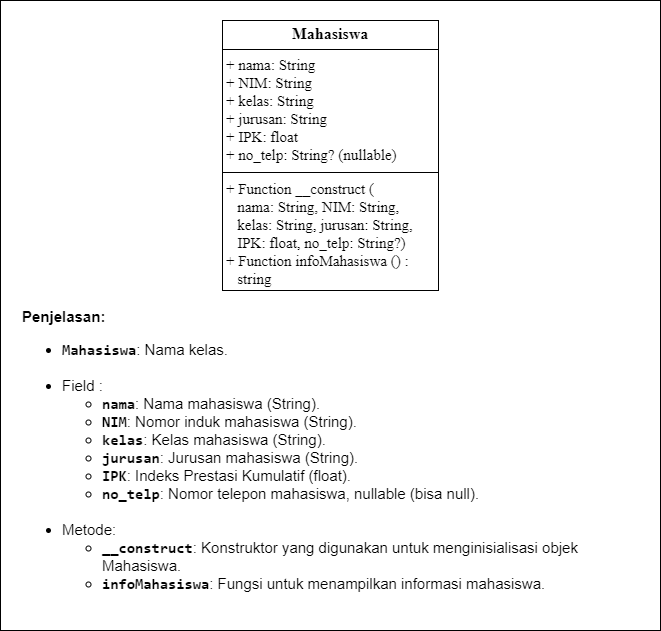

The diagram above was exported from draw.io. Its source (the exported page's mxGraphModel, read from the mxfile embedded in the PNG):
<mxGraphModel dx="794" dy="1851" grid="1" gridSize="10" guides="1" tooltips="1" connect="1" arrows="1" fold="1" page="1" pageScale="1" pageWidth="827" pageHeight="1169" math="0" shadow="0">
  <root>
    <mxCell id="0" />
    <mxCell id="1" parent="0" />
    <mxCell id="ZfXf83fv8X3KkNvLtLW4-3" value="" style="rounded=0;whiteSpace=wrap;html=1;" vertex="1" parent="1">
      <mxGeometry x="90" y="-40" width="660" height="630" as="geometry" />
    </mxCell>
    <mxCell id="ZfXf83fv8X3KkNvLtLW4-1" value="&lt;p style=&quot;margin:0px;margin-top:4px;text-align:center;&quot;&gt;&lt;b&gt;&lt;font style=&quot;font-size: 16px;&quot; face=&quot;Times New Roman&quot;&gt;Mahasiswa&lt;/font&gt;&lt;/b&gt;&lt;/p&gt;&lt;hr size=&quot;1&quot; style=&quot;border-style:solid;&quot;&gt;&lt;p style=&quot;margin: 0px 0px 0px 4px; font-size: 15px;&quot;&gt;&lt;font style=&quot;font-size: 15px;&quot; face=&quot;DPZAMgOEU5M313XY_fjF&quot;&gt;&lt;span style=&quot;background-color: initial;&quot;&gt;+&amp;nbsp;&lt;/span&gt;&lt;span style=&quot;background-color: initial;&quot; class=&quot;hljs-attr&quot;&gt;nama:&lt;/span&gt;&lt;span style=&quot;background-color: initial;&quot;&gt; &lt;/span&gt;&lt;span style=&quot;background-color: initial;&quot; class=&quot;hljs-string&quot;&gt;String&lt;/span&gt;&lt;span style=&quot;background-color: initial;&quot;&gt;&amp;nbsp;&lt;/span&gt;&lt;/font&gt;&lt;/p&gt;&lt;p style=&quot;margin: 0px 0px 0px 4px; font-size: 15px;&quot;&gt;&lt;font style=&quot;font-size: 15px;&quot; face=&quot;DPZAMgOEU5M313XY_fjF&quot;&gt;+&amp;nbsp;&lt;span class=&quot;hljs-attr&quot;&gt;NIM:&lt;/span&gt; &lt;span class=&quot;hljs-string&quot;&gt;String&lt;/span&gt;&lt;/font&gt;&lt;/p&gt;&lt;p style=&quot;margin: 0px 0px 0px 4px; font-size: 15px;&quot;&gt;&lt;font style=&quot;font-size: 15px;&quot; face=&quot;DPZAMgOEU5M313XY_fjF&quot;&gt;+&amp;nbsp;&lt;span class=&quot;hljs-attr&quot;&gt;kelas:&lt;/span&gt; &lt;span class=&quot;hljs-string&quot;&gt;String&lt;/span&gt;&amp;nbsp;&lt;/font&gt;&lt;/p&gt;&lt;p style=&quot;margin: 0px 0px 0px 4px; font-size: 15px;&quot;&gt;&lt;font style=&quot;font-size: 15px;&quot; face=&quot;DPZAMgOEU5M313XY_fjF&quot;&gt;+&amp;nbsp;&lt;span class=&quot;hljs-attr&quot;&gt;jurusan:&lt;/span&gt; &lt;span class=&quot;hljs-string&quot;&gt;String&lt;/span&gt;&amp;nbsp;&lt;/font&gt;&lt;/p&gt;&lt;p style=&quot;margin: 0px 0px 0px 4px; font-size: 15px;&quot;&gt;&lt;font style=&quot;font-size: 15px;&quot; face=&quot;DPZAMgOEU5M313XY_fjF&quot;&gt;+&amp;nbsp;&lt;span class=&quot;hljs-attr&quot;&gt;IPK:&lt;/span&gt; &lt;span class=&quot;hljs-string&quot;&gt;float&lt;/span&gt;&amp;nbsp;&lt;/font&gt;&lt;/p&gt;&lt;p style=&quot;margin: 0px 0px 0px 4px; font-size: 15px;&quot;&gt;&lt;font style=&quot;font-size: 15px;&quot; face=&quot;DPZAMgOEU5M313XY_fjF&quot;&gt;+&amp;nbsp;&lt;span class=&quot;hljs-attr&quot;&gt;no_telp:&lt;/span&gt; &lt;span class=&quot;hljs-string&quot;&gt;String?&lt;/span&gt; &lt;span class=&quot;hljs-string&quot;&gt;(nullable)&lt;/span&gt;&lt;/font&gt;&lt;/p&gt;&lt;hr size=&quot;1&quot; style=&quot;border-style: solid; font-size: 15px;&quot;&gt;&lt;p style=&quot;margin: 0px 0px 0px 4px; font-size: 15px;&quot;&gt;&lt;font style=&quot;font-size: 15px;&quot; face=&quot;DPZAMgOEU5M313XY_fjF&quot;&gt;+ Function __construct (&lt;/font&gt;&lt;/p&gt;&lt;p style=&quot;margin: 0px 0px 0px 4px; font-size: 15px;&quot;&gt;&lt;font style=&quot;font-size: 15px;&quot; face=&quot;DPZAMgOEU5M313XY_fjF&quot;&gt;&amp;nbsp; &amp;nbsp;&lt;span style=&quot;background-color: initial;&quot; class=&quot;hljs-string&quot;&gt;nama:&lt;/span&gt;&lt;span style=&quot;background-color: initial;&quot;&gt; &lt;/span&gt;&lt;span style=&quot;background-color: initial;&quot; class=&quot;hljs-string&quot;&gt;String,&amp;nbsp;&lt;/span&gt;&lt;span style=&quot;background-color: initial;&quot; class=&quot;hljs-attr&quot;&gt;NIM:&lt;/span&gt;&lt;span style=&quot;background-color: initial;&quot;&gt; &lt;/span&gt;&lt;span style=&quot;background-color: initial;&quot; class=&quot;hljs-string&quot;&gt;String,&lt;/span&gt;&lt;/font&gt;&lt;/p&gt;&lt;p style=&quot;margin: 0px 0px 0px 4px; font-size: 15px;&quot;&gt;&lt;font style=&quot;font-size: 15px;&quot; face=&quot;DPZAMgOEU5M313XY_fjF&quot;&gt;&lt;span style=&quot;background-color: initial;&quot; class=&quot;hljs-string&quot;&gt;&amp;nbsp; &amp;nbsp;&lt;/span&gt;&lt;span style=&quot;background-color: initial;&quot; class=&quot;hljs-attr&quot;&gt;kelas:&lt;/span&gt;&lt;span style=&quot;background-color: initial;&quot;&gt; &lt;/span&gt;&lt;span style=&quot;background-color: initial;&quot; class=&quot;hljs-string&quot;&gt;String,&amp;nbsp;&lt;/span&gt;&lt;span style=&quot;background-color: initial;&quot; class=&quot;hljs-attr&quot;&gt;jurusan:&lt;/span&gt;&lt;span style=&quot;background-color: initial;&quot;&gt; &lt;/span&gt;&lt;span style=&quot;background-color: initial;&quot; class=&quot;hljs-string&quot;&gt;String,&lt;/span&gt;&lt;/font&gt;&lt;/p&gt;&lt;p style=&quot;margin: 0px 0px 0px 4px; font-size: 15px;&quot;&gt;&lt;font style=&quot;font-size: 15px;&quot; face=&quot;DPZAMgOEU5M313XY_fjF&quot;&gt;&lt;span style=&quot;background-color: initial;&quot; class=&quot;hljs-string&quot;&gt;&amp;nbsp; &amp;nbsp;&lt;/span&gt;&lt;span style=&quot;background-color: initial;&quot; class=&quot;hljs-attr&quot;&gt;IPK:&lt;/span&gt;&lt;span style=&quot;background-color: initial;&quot;&gt; &lt;/span&gt;&lt;span style=&quot;background-color: initial;&quot; class=&quot;hljs-string&quot;&gt;float,&amp;nbsp;&lt;/span&gt;&lt;span style=&quot;background-color: initial;&quot; class=&quot;hljs-attr&quot;&gt;no_telp:&lt;/span&gt;&lt;span style=&quot;background-color: initial;&quot;&gt; &lt;/span&gt;&lt;span style=&quot;background-color: initial;&quot; class=&quot;hljs-string&quot;&gt;String?)&lt;/span&gt;&lt;/font&gt;&lt;/p&gt;&lt;p style=&quot;margin: 0px 0px 0px 4px; font-size: 15px;&quot;&gt;&lt;font style=&quot;font-size: 15px;&quot; face=&quot;DPZAMgOEU5M313XY_fjF&quot;&gt;&lt;span style=&quot;background-color: initial;&quot; class=&quot;hljs-string&quot;&gt;+ Function&amp;nbsp;&lt;/span&gt;&lt;span style=&quot;background-color: initial;&quot; class=&quot;hljs-string&quot;&gt;infoMahasiswa () :&lt;/span&gt;&lt;span style=&quot;background-color: initial;&quot;&gt;&amp;nbsp; &amp;nbsp; &amp;nbsp; &amp;nbsp;&lt;/span&gt;&lt;/font&gt;&lt;/p&gt;&lt;p style=&quot;margin: 0px 0px 0px 4px; font-size: 15px;&quot;&gt;&lt;span style=&quot;background-color: initial;&quot; class=&quot;hljs-string&quot;&gt;&lt;font style=&quot;font-size: 15px;&quot; face=&quot;DPZAMgOEU5M313XY_fjF&quot;&gt;&amp;nbsp; &amp;nbsp;string&lt;/font&gt;&lt;/span&gt;&lt;/p&gt;" style="verticalAlign=top;align=left;overflow=fill;html=1;whiteSpace=wrap;" vertex="1" parent="1">
      <mxGeometry x="312" y="-20" width="216" height="270" as="geometry" />
    </mxCell>
    <mxCell id="ZfXf83fv8X3KkNvLtLW4-5" value="&lt;p style=&quot;font-size: 15px;&quot;&gt;&lt;strong style=&quot;&quot;&gt;&lt;font style=&quot;font-size: 15px;&quot;&gt;Penjelasan:&lt;/font&gt;&lt;/strong&gt;&lt;/p&gt;&lt;ul style=&quot;font-size: 15px;&quot;&gt;&lt;li style=&quot;&quot;&gt;&lt;font style=&quot;font-size: 15px;&quot;&gt;&lt;code&gt;&lt;b&gt;Mahasiswa&lt;/b&gt;&lt;/code&gt;: Nama kelas.&lt;br&gt;&lt;br&gt;&lt;/font&gt;&lt;/li&gt;&lt;li style=&quot;&quot;&gt;&lt;font style=&quot;font-size: 15px;&quot;&gt;Field :&lt;/font&gt;&lt;ul&gt;&lt;li&gt;&lt;font style=&quot;font-size: 15px;&quot;&gt;&lt;code&gt;&lt;b&gt;nama&lt;/b&gt;&lt;/code&gt;: Nama mahasiswa (String).&lt;/font&gt;&lt;/li&gt;&lt;li&gt;&lt;font style=&quot;font-size: 15px;&quot;&gt;&lt;code&gt;&lt;b&gt;NIM&lt;/b&gt;&lt;/code&gt;: Nomor induk mahasiswa (String).&lt;/font&gt;&lt;/li&gt;&lt;li&gt;&lt;font style=&quot;font-size: 15px;&quot;&gt;&lt;code&gt;&lt;b&gt;kelas&lt;/b&gt;&lt;/code&gt;: Kelas mahasiswa (String).&lt;/font&gt;&lt;/li&gt;&lt;li&gt;&lt;font style=&quot;font-size: 15px;&quot;&gt;&lt;code&gt;&lt;b&gt;jurusan&lt;/b&gt;&lt;/code&gt;: Jurusan mahasiswa (String).&lt;/font&gt;&lt;/li&gt;&lt;li&gt;&lt;font style=&quot;font-size: 15px;&quot;&gt;&lt;code&gt;&lt;b&gt;IPK&lt;/b&gt;&lt;/code&gt;: Indeks Prestasi Kumulatif (float).&lt;/font&gt;&lt;/li&gt;&lt;li&gt;&lt;font style=&quot;font-size: 15px;&quot;&gt;&lt;code&gt;&lt;b&gt;no_telp&lt;/b&gt;&lt;/code&gt;: Nomor telepon mahasiswa, nullable (bisa null).&lt;br&gt;&lt;br&gt;&lt;/font&gt;&lt;/li&gt;&lt;/ul&gt;&lt;/li&gt;&lt;li style=&quot;&quot;&gt;&lt;font style=&quot;font-size: 15px;&quot;&gt;Metode:&lt;/font&gt;&lt;ul style=&quot;&quot;&gt;&lt;li style=&quot;&quot;&gt;&lt;font style=&quot;font-size: 15px;&quot;&gt;&lt;code&gt;&lt;b&gt;__construct&lt;/b&gt;&lt;/code&gt;: Konstruktor yang digunakan untuk menginisialisasi objek Mahasiswa.&lt;/font&gt;&lt;/li&gt;&lt;li style=&quot;&quot;&gt;&lt;font style=&quot;font-size: 15px;&quot;&gt;&lt;code style=&quot;&quot;&gt;&lt;b&gt;infoMahasiswa&lt;/b&gt;&lt;/code&gt;: Fungsi untuk menampilkan informasi mahasiswa.&lt;/font&gt;&lt;/li&gt;&lt;/ul&gt;&lt;/li&gt;&lt;/ul&gt;" style="text;html=1;align=left;verticalAlign=middle;whiteSpace=wrap;rounded=0;" vertex="1" parent="1">
      <mxGeometry x="110" y="235" width="640" height="350" as="geometry" />
    </mxCell>
  </root>
</mxGraphModel>